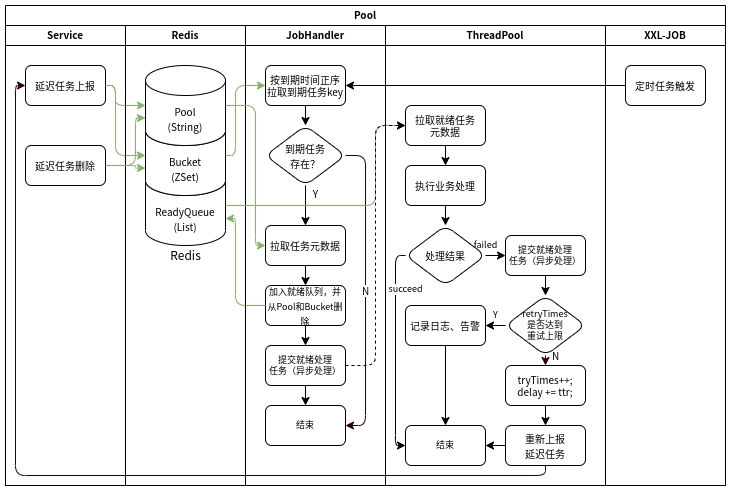

The diagram above was exported from draw.io. Its source (the exported page's mxGraphModel, read from the mxfile embedded in the PNG):
<mxGraphModel dx="918" dy="708" grid="1" gridSize="10" guides="1" tooltips="1" connect="1" arrows="1" fold="1" page="1" pageScale="1" pageWidth="1169" pageHeight="827" math="0" shadow="0">
  <root>
    <mxCell id="IaXvVBh2Kf6cgbwDdBaD-0" />
    <mxCell id="IaXvVBh2Kf6cgbwDdBaD-1" parent="IaXvVBh2Kf6cgbwDdBaD-0" />
    <mxCell id="IaXvVBh2Kf6cgbwDdBaD-153" value="Pool" style="swimlane;childLayout=stackLayout;resizeParent=1;resizeParentMax=0;startSize=20;fontSize=10;" vertex="1" parent="IaXvVBh2Kf6cgbwDdBaD-1">
      <mxGeometry x="20" y="20" width="720" height="480" as="geometry" />
    </mxCell>
    <mxCell id="IaXvVBh2Kf6cgbwDdBaD-154" value="Service" style="swimlane;startSize=20;fontSize=10;" vertex="1" parent="IaXvVBh2Kf6cgbwDdBaD-153">
      <mxGeometry y="20" width="120" height="460" as="geometry" />
    </mxCell>
    <mxCell id="IaXvVBh2Kf6cgbwDdBaD-155" value="&lt;font style=&quot;font-size: 10px&quot;&gt;延迟任务上报&lt;/font&gt;" style="rounded=1;whiteSpace=wrap;html=1;" vertex="1" parent="IaXvVBh2Kf6cgbwDdBaD-154">
      <mxGeometry x="20" y="40" width="80" height="40" as="geometry" />
    </mxCell>
    <mxCell id="IaXvVBh2Kf6cgbwDdBaD-156" value="&lt;font style=&quot;font-size: 10px&quot;&gt;延迟任务删除&lt;/font&gt;" style="rounded=1;whiteSpace=wrap;html=1;" vertex="1" parent="IaXvVBh2Kf6cgbwDdBaD-154">
      <mxGeometry x="20" y="120" width="80" height="40" as="geometry" />
    </mxCell>
    <mxCell id="IaXvVBh2Kf6cgbwDdBaD-157" value="Redis" style="swimlane;startSize=20;fontSize=10;" vertex="1" parent="IaXvVBh2Kf6cgbwDdBaD-153">
      <mxGeometry x="120" y="20" width="120" height="460" as="geometry" />
    </mxCell>
    <mxCell id="IaXvVBh2Kf6cgbwDdBaD-158" value="&lt;font style=&quot;font-size: 10px&quot;&gt;ReadyQueue&lt;br&gt;(List)&lt;br&gt;&lt;/font&gt;" style="shape=cylinder3;whiteSpace=wrap;html=1;boundedLbl=1;backgroundOutline=1;size=15;" vertex="1" parent="IaXvVBh2Kf6cgbwDdBaD-157">
      <mxGeometry x="20" y="140" width="80" height="80" as="geometry" />
    </mxCell>
    <mxCell id="IaXvVBh2Kf6cgbwDdBaD-159" value="&lt;font style=&quot;font-size: 10px&quot;&gt;Bucket&lt;br&gt;(ZSet)&lt;br&gt;&lt;/font&gt;" style="shape=cylinder3;whiteSpace=wrap;html=1;boundedLbl=1;backgroundOutline=1;size=15;" vertex="1" parent="IaXvVBh2Kf6cgbwDdBaD-157">
      <mxGeometry x="20" y="90" width="80" height="80" as="geometry" />
    </mxCell>
    <mxCell id="IaXvVBh2Kf6cgbwDdBaD-160" value="&lt;font style=&quot;font-size: 10px&quot;&gt;Pool&lt;br&gt;(String)&lt;br&gt;&lt;/font&gt;" style="shape=cylinder3;whiteSpace=wrap;html=1;boundedLbl=1;backgroundOutline=1;size=15;" vertex="1" parent="IaXvVBh2Kf6cgbwDdBaD-157">
      <mxGeometry x="20" y="40" width="80" height="80" as="geometry" />
    </mxCell>
    <mxCell id="IaXvVBh2Kf6cgbwDdBaD-161" value="Redis" style="text;html=1;align=center;verticalAlign=middle;resizable=0;points=[];autosize=1;strokeColor=none;fillColor=none;" vertex="1" parent="IaXvVBh2Kf6cgbwDdBaD-157">
      <mxGeometry x="35" y="220" width="50" height="20" as="geometry" />
    </mxCell>
    <mxCell id="IaXvVBh2Kf6cgbwDdBaD-162" value="JobHandler" style="swimlane;startSize=20;fontSize=10;" vertex="1" parent="IaXvVBh2Kf6cgbwDdBaD-153">
      <mxGeometry x="240" y="20" width="140" height="460" as="geometry" />
    </mxCell>
    <mxCell id="IaXvVBh2Kf6cgbwDdBaD-163" style="edgeStyle=orthogonalEdgeStyle;rounded=1;orthogonalLoop=1;jettySize=auto;html=1;exitX=0.5;exitY=1;exitDx=0;exitDy=0;fontSize=9;strokeWidth=1;" edge="1" parent="IaXvVBh2Kf6cgbwDdBaD-162" source="IaXvVBh2Kf6cgbwDdBaD-164" target="IaXvVBh2Kf6cgbwDdBaD-167">
      <mxGeometry relative="1" as="geometry" />
    </mxCell>
    <mxCell id="IaXvVBh2Kf6cgbwDdBaD-164" value="&lt;div style=&quot;font-size: 10px&quot;&gt;&lt;font style=&quot;font-size: 10px&quot;&gt;按到期时间正序&lt;/font&gt;&lt;/div&gt;&lt;div style=&quot;font-size: 10px&quot;&gt;&lt;font style=&quot;font-size: 10px&quot;&gt;拉取到期任务key&lt;/font&gt;&lt;/div&gt;" style="rounded=1;whiteSpace=wrap;html=1;" vertex="1" parent="IaXvVBh2Kf6cgbwDdBaD-162">
      <mxGeometry x="20" y="40" width="80" height="40" as="geometry" />
    </mxCell>
    <mxCell id="IaXvVBh2Kf6cgbwDdBaD-165" value="Y" style="edgeStyle=orthogonalEdgeStyle;rounded=1;orthogonalLoop=1;jettySize=auto;html=1;exitX=0.5;exitY=1;exitDx=0;exitDy=0;entryX=0.5;entryY=0;entryDx=0;entryDy=0;fontSize=10;strokeWidth=1;" edge="1" parent="IaXvVBh2Kf6cgbwDdBaD-162" source="IaXvVBh2Kf6cgbwDdBaD-167" target="IaXvVBh2Kf6cgbwDdBaD-168">
      <mxGeometry x="-0.6" y="10" relative="1" as="geometry">
        <mxPoint as="offset" />
      </mxGeometry>
    </mxCell>
    <mxCell id="IaXvVBh2Kf6cgbwDdBaD-166" value="N" style="edgeStyle=orthogonalEdgeStyle;rounded=1;orthogonalLoop=1;jettySize=auto;html=1;exitX=1;exitY=0.5;exitDx=0;exitDy=0;entryX=1;entryY=0.5;entryDx=0;entryDy=0;fontSize=10;strokeWidth=1;fillColor=#d5e8d4;strokeColor=#330000;" edge="1" parent="IaXvVBh2Kf6cgbwDdBaD-162" source="IaXvVBh2Kf6cgbwDdBaD-167" target="IaXvVBh2Kf6cgbwDdBaD-173">
      <mxGeometry relative="1" as="geometry">
        <mxPoint x="130" y="394" as="targetPoint" />
      </mxGeometry>
    </mxCell>
    <mxCell id="IaXvVBh2Kf6cgbwDdBaD-167" value="&lt;font style=&quot;font-size: 10px&quot;&gt;到期任务&lt;br&gt;存在？&lt;/font&gt;" style="rhombus;whiteSpace=wrap;html=1;rounded=1;" vertex="1" parent="IaXvVBh2Kf6cgbwDdBaD-162">
      <mxGeometry x="20" y="100" width="80" height="60" as="geometry" />
    </mxCell>
    <mxCell id="IaXvVBh2Kf6cgbwDdBaD-168" value="&lt;div style=&quot;font-size: 10px&quot;&gt;拉取任务元数据&lt;/div&gt;" style="rounded=1;whiteSpace=wrap;html=1;" vertex="1" parent="IaXvVBh2Kf6cgbwDdBaD-162">
      <mxGeometry x="20" y="200" width="80" height="40" as="geometry" />
    </mxCell>
    <mxCell id="IaXvVBh2Kf6cgbwDdBaD-169" style="edgeStyle=orthogonalEdgeStyle;rounded=1;orthogonalLoop=1;jettySize=auto;html=1;exitX=0.5;exitY=1;exitDx=0;exitDy=0;entryX=0.5;entryY=0;entryDx=0;entryDy=0;fontSize=9;strokeWidth=1;" edge="1" parent="IaXvVBh2Kf6cgbwDdBaD-162" source="IaXvVBh2Kf6cgbwDdBaD-170" target="IaXvVBh2Kf6cgbwDdBaD-172">
      <mxGeometry relative="1" as="geometry" />
    </mxCell>
    <mxCell id="IaXvVBh2Kf6cgbwDdBaD-170" value="&lt;div&gt;&lt;font style=&quot;font-size: 9px&quot;&gt;加入就绪队列，并从Pool和Bucket删除&lt;/font&gt;&lt;/div&gt;" style="rounded=1;whiteSpace=wrap;html=1;" vertex="1" parent="IaXvVBh2Kf6cgbwDdBaD-162">
      <mxGeometry x="20" y="260" width="80" height="40" as="geometry" />
    </mxCell>
    <mxCell id="IaXvVBh2Kf6cgbwDdBaD-171" value="" style="edgeStyle=orthogonalEdgeStyle;rounded=1;orthogonalLoop=1;jettySize=auto;html=1;fontSize=10;strokeWidth=1;" edge="1" parent="IaXvVBh2Kf6cgbwDdBaD-162" source="IaXvVBh2Kf6cgbwDdBaD-168" target="IaXvVBh2Kf6cgbwDdBaD-170">
      <mxGeometry relative="1" as="geometry" />
    </mxCell>
    <mxCell id="IaXvVBh2Kf6cgbwDdBaD-172" value="&lt;div style=&quot;font-size: 9px&quot;&gt;提交就绪处理&lt;br&gt;任务（异步处理）&lt;/div&gt;" style="rounded=1;whiteSpace=wrap;html=1;" vertex="1" parent="IaXvVBh2Kf6cgbwDdBaD-162">
      <mxGeometry x="20" y="320" width="80" height="40" as="geometry" />
    </mxCell>
    <mxCell id="IaXvVBh2Kf6cgbwDdBaD-173" value="&lt;div style=&quot;font-size: 9px&quot;&gt;结束&lt;/div&gt;" style="rounded=1;whiteSpace=wrap;html=1;" vertex="1" parent="IaXvVBh2Kf6cgbwDdBaD-162">
      <mxGeometry x="20" y="380" width="80" height="40" as="geometry" />
    </mxCell>
    <mxCell id="IaXvVBh2Kf6cgbwDdBaD-174" value="" style="edgeStyle=orthogonalEdgeStyle;rounded=1;orthogonalLoop=1;jettySize=auto;html=1;fontSize=9;strokeWidth=1;" edge="1" parent="IaXvVBh2Kf6cgbwDdBaD-162" source="IaXvVBh2Kf6cgbwDdBaD-172" target="IaXvVBh2Kf6cgbwDdBaD-173">
      <mxGeometry relative="1" as="geometry" />
    </mxCell>
    <mxCell id="IaXvVBh2Kf6cgbwDdBaD-175" value="ThreadPool" style="swimlane;startSize=20;fontSize=10;" vertex="1" parent="IaXvVBh2Kf6cgbwDdBaD-153">
      <mxGeometry x="380" y="20" width="220" height="460" as="geometry" />
    </mxCell>
    <mxCell id="IaXvVBh2Kf6cgbwDdBaD-176" style="edgeStyle=orthogonalEdgeStyle;rounded=1;orthogonalLoop=1;jettySize=auto;html=1;exitX=0.5;exitY=1;exitDx=0;exitDy=0;fontSize=9;strokeWidth=1;" edge="1" parent="IaXvVBh2Kf6cgbwDdBaD-175" source="IaXvVBh2Kf6cgbwDdBaD-177" target="IaXvVBh2Kf6cgbwDdBaD-180">
      <mxGeometry relative="1" as="geometry" />
    </mxCell>
    <mxCell id="IaXvVBh2Kf6cgbwDdBaD-177" value="&lt;div style=&quot;font-size: 10px&quot;&gt;拉取就绪任务&lt;br&gt;元数据&lt;/div&gt;" style="rounded=1;whiteSpace=wrap;html=1;" vertex="1" parent="IaXvVBh2Kf6cgbwDdBaD-175">
      <mxGeometry x="20" y="80" width="80" height="40" as="geometry" />
    </mxCell>
    <mxCell id="IaXvVBh2Kf6cgbwDdBaD-178" value="&lt;div style=&quot;font-size: 9px&quot;&gt;结束&lt;/div&gt;" style="rounded=1;whiteSpace=wrap;html=1;" vertex="1" parent="IaXvVBh2Kf6cgbwDdBaD-175">
      <mxGeometry x="20" y="400" width="80" height="40" as="geometry" />
    </mxCell>
    <mxCell id="IaXvVBh2Kf6cgbwDdBaD-179" style="edgeStyle=orthogonalEdgeStyle;rounded=1;orthogonalLoop=1;jettySize=auto;html=1;exitX=0.5;exitY=1;exitDx=0;exitDy=0;fontSize=9;strokeWidth=1;" edge="1" parent="IaXvVBh2Kf6cgbwDdBaD-175" source="IaXvVBh2Kf6cgbwDdBaD-180" target="IaXvVBh2Kf6cgbwDdBaD-183">
      <mxGeometry relative="1" as="geometry" />
    </mxCell>
    <mxCell id="IaXvVBh2Kf6cgbwDdBaD-180" value="&lt;div style=&quot;font-size: 10px&quot;&gt;执行业务处理&lt;/div&gt;" style="rounded=1;whiteSpace=wrap;html=1;" vertex="1" parent="IaXvVBh2Kf6cgbwDdBaD-175">
      <mxGeometry x="20" y="140" width="80" height="40" as="geometry" />
    </mxCell>
    <mxCell id="IaXvVBh2Kf6cgbwDdBaD-181" value="failed" style="edgeStyle=orthogonalEdgeStyle;rounded=1;orthogonalLoop=1;jettySize=auto;html=1;exitX=1;exitY=0.5;exitDx=0;exitDy=0;fontSize=9;strokeWidth=1;" edge="1" parent="IaXvVBh2Kf6cgbwDdBaD-175" source="IaXvVBh2Kf6cgbwDdBaD-183" target="IaXvVBh2Kf6cgbwDdBaD-185">
      <mxGeometry x="0.3333" y="10" relative="1" as="geometry">
        <mxPoint as="offset" />
      </mxGeometry>
    </mxCell>
    <mxCell id="IaXvVBh2Kf6cgbwDdBaD-182" value="succeed" style="edgeStyle=orthogonalEdgeStyle;rounded=1;orthogonalLoop=1;jettySize=auto;html=1;exitX=0;exitY=0.5;exitDx=0;exitDy=0;fontSize=9;strokeWidth=1;" edge="1" parent="IaXvVBh2Kf6cgbwDdBaD-175" source="IaXvVBh2Kf6cgbwDdBaD-183" target="IaXvVBh2Kf6cgbwDdBaD-178">
      <mxGeometry x="-0.5789" y="10" relative="1" as="geometry">
        <Array as="points">
          <mxPoint x="10" y="230" />
          <mxPoint x="10" y="420" />
        </Array>
        <mxPoint as="offset" />
      </mxGeometry>
    </mxCell>
    <mxCell id="IaXvVBh2Kf6cgbwDdBaD-183" value="&lt;span style=&quot;font-size: 10px&quot;&gt;处理结果&lt;/span&gt;" style="rhombus;whiteSpace=wrap;html=1;rounded=1;" vertex="1" parent="IaXvVBh2Kf6cgbwDdBaD-175">
      <mxGeometry x="20" y="200" width="80" height="60" as="geometry" />
    </mxCell>
    <mxCell id="IaXvVBh2Kf6cgbwDdBaD-184" style="edgeStyle=orthogonalEdgeStyle;rounded=1;orthogonalLoop=1;jettySize=auto;html=1;exitX=0.5;exitY=1;exitDx=0;exitDy=0;entryX=0.5;entryY=0;entryDx=0;entryDy=0;fontSize=9;strokeWidth=1;" edge="1" parent="IaXvVBh2Kf6cgbwDdBaD-175" source="IaXvVBh2Kf6cgbwDdBaD-185" target="IaXvVBh2Kf6cgbwDdBaD-187">
      <mxGeometry relative="1" as="geometry" />
    </mxCell>
    <mxCell id="IaXvVBh2Kf6cgbwDdBaD-185" value="&lt;div style=&quot;font-size: 9px&quot;&gt;提交就绪处理&lt;br&gt;任务（异步处理）&lt;/div&gt;" style="rounded=1;whiteSpace=wrap;html=1;" vertex="1" parent="IaXvVBh2Kf6cgbwDdBaD-175">
      <mxGeometry x="120" y="210" width="80" height="40" as="geometry" />
    </mxCell>
    <mxCell id="IaXvVBh2Kf6cgbwDdBaD-186" value="Y" style="edgeStyle=orthogonalEdgeStyle;rounded=1;orthogonalLoop=1;jettySize=auto;html=1;exitX=0;exitY=0.5;exitDx=0;exitDy=0;fontSize=9;strokeWidth=1;" edge="1" parent="IaXvVBh2Kf6cgbwDdBaD-175" source="IaXvVBh2Kf6cgbwDdBaD-187" target="IaXvVBh2Kf6cgbwDdBaD-189">
      <mxGeometry x="0.6667" y="-10" relative="1" as="geometry">
        <mxPoint as="offset" />
      </mxGeometry>
    </mxCell>
    <mxCell id="eAiSCexMwCO-tTBSc3SK-0" value="N" style="edgeStyle=orthogonalEdgeStyle;rounded=1;orthogonalLoop=1;jettySize=auto;html=1;exitX=0.5;exitY=1;exitDx=0;exitDy=0;entryX=0.5;entryY=0;entryDx=0;entryDy=0;fontSize=10;strokeColor=#330000;strokeWidth=1;" edge="1" parent="IaXvVBh2Kf6cgbwDdBaD-175" source="IaXvVBh2Kf6cgbwDdBaD-187" target="IaXvVBh2Kf6cgbwDdBaD-190">
      <mxGeometry x="-1" y="10" relative="1" as="geometry">
        <Array as="points">
          <mxPoint x="160" y="330" />
        </Array>
        <mxPoint as="offset" />
      </mxGeometry>
    </mxCell>
    <mxCell id="IaXvVBh2Kf6cgbwDdBaD-187" value="&lt;div style=&quot;font-size: 9px&quot;&gt;&lt;font style=&quot;font-size: 9px&quot;&gt;retryTimes&lt;/font&gt;&lt;/div&gt;&lt;div style=&quot;font-size: 9px&quot;&gt;&lt;font style=&quot;font-size: 9px&quot;&gt;是否达到&lt;/font&gt;&lt;/div&gt;&lt;div style=&quot;font-size: 9px&quot;&gt;&lt;font style=&quot;font-size: 9px&quot;&gt;重试上限&lt;/font&gt;&lt;/div&gt;" style="rhombus;whiteSpace=wrap;html=1;rounded=1;" vertex="1" parent="IaXvVBh2Kf6cgbwDdBaD-175">
      <mxGeometry x="120" y="270" width="80" height="60" as="geometry" />
    </mxCell>
    <mxCell id="IaXvVBh2Kf6cgbwDdBaD-188" style="edgeStyle=orthogonalEdgeStyle;rounded=1;orthogonalLoop=1;jettySize=auto;html=1;exitX=0.5;exitY=1;exitDx=0;exitDy=0;entryX=0.5;entryY=0;entryDx=0;entryDy=0;fontSize=9;strokeWidth=1;" edge="1" parent="IaXvVBh2Kf6cgbwDdBaD-175" source="IaXvVBh2Kf6cgbwDdBaD-189" target="IaXvVBh2Kf6cgbwDdBaD-178">
      <mxGeometry relative="1" as="geometry" />
    </mxCell>
    <mxCell id="IaXvVBh2Kf6cgbwDdBaD-189" value="&lt;div&gt;&lt;font size=&quot;1&quot;&gt;记录日志、告警&lt;/font&gt;&lt;br&gt;&lt;/div&gt;" style="rounded=1;whiteSpace=wrap;html=1;" vertex="1" parent="IaXvVBh2Kf6cgbwDdBaD-175">
      <mxGeometry x="20" y="280" width="80" height="40" as="geometry" />
    </mxCell>
    <mxCell id="IaXvVBh2Kf6cgbwDdBaD-190" value="&lt;div style=&quot;font-size: 10px&quot;&gt;&lt;div&gt;&lt;font style=&quot;font-size: 10px&quot;&gt;tryTimes++;&lt;/font&gt;&lt;/div&gt;&lt;div&gt;&lt;font style=&quot;font-size: 10px&quot;&gt;delay += ttr;&lt;/font&gt;&lt;/div&gt;&lt;/div&gt;" style="rounded=1;whiteSpace=wrap;html=1;" vertex="1" parent="IaXvVBh2Kf6cgbwDdBaD-175">
      <mxGeometry x="120" y="340" width="80" height="40" as="geometry" />
    </mxCell>
    <mxCell id="IaXvVBh2Kf6cgbwDdBaD-191" style="edgeStyle=orthogonalEdgeStyle;rounded=1;orthogonalLoop=1;jettySize=auto;html=1;exitX=0;exitY=0.5;exitDx=0;exitDy=0;entryX=1;entryY=0.5;entryDx=0;entryDy=0;fontSize=10;strokeWidth=1;" edge="1" parent="IaXvVBh2Kf6cgbwDdBaD-175" source="IaXvVBh2Kf6cgbwDdBaD-192" target="IaXvVBh2Kf6cgbwDdBaD-178">
      <mxGeometry relative="1" as="geometry" />
    </mxCell>
    <mxCell id="IaXvVBh2Kf6cgbwDdBaD-192" value="&lt;div&gt;&lt;span style=&quot;font-size: 10px&quot;&gt;重新上报&lt;br&gt;延迟任务&lt;/span&gt;&lt;br&gt;&lt;/div&gt;" style="rounded=1;whiteSpace=wrap;html=1;" vertex="1" parent="IaXvVBh2Kf6cgbwDdBaD-175">
      <mxGeometry x="120" y="400" width="80" height="40" as="geometry" />
    </mxCell>
    <mxCell id="IaXvVBh2Kf6cgbwDdBaD-193" value="" style="edgeStyle=orthogonalEdgeStyle;rounded=1;orthogonalLoop=1;jettySize=auto;html=1;fontSize=10;strokeWidth=1;" edge="1" parent="IaXvVBh2Kf6cgbwDdBaD-175" source="IaXvVBh2Kf6cgbwDdBaD-190" target="IaXvVBh2Kf6cgbwDdBaD-192">
      <mxGeometry relative="1" as="geometry" />
    </mxCell>
    <mxCell id="IaXvVBh2Kf6cgbwDdBaD-194" value="XXL-JOB" style="swimlane;startSize=20;fontSize=10;" vertex="1" parent="IaXvVBh2Kf6cgbwDdBaD-153">
      <mxGeometry x="600" y="20" width="120" height="460" as="geometry" />
    </mxCell>
    <mxCell id="IaXvVBh2Kf6cgbwDdBaD-195" value="&lt;font style=&quot;font-size: 10px&quot;&gt;定时任务触发&lt;/font&gt;" style="rounded=1;whiteSpace=wrap;html=1;" vertex="1" parent="IaXvVBh2Kf6cgbwDdBaD-194">
      <mxGeometry x="20" y="40" width="80" height="40" as="geometry" />
    </mxCell>
    <mxCell id="IaXvVBh2Kf6cgbwDdBaD-196" style="edgeStyle=orthogonalEdgeStyle;rounded=1;orthogonalLoop=1;jettySize=auto;html=1;exitX=1;exitY=0.5;exitDx=0;exitDy=0;entryX=0;entryY=0.5;entryDx=0;entryDy=0;entryPerimeter=0;fontSize=10;strokeWidth=1;fillColor=#d5e8d4;strokeColor=#82b366;" edge="1" parent="IaXvVBh2Kf6cgbwDdBaD-153" source="IaXvVBh2Kf6cgbwDdBaD-155" target="IaXvVBh2Kf6cgbwDdBaD-160">
      <mxGeometry relative="1" as="geometry">
        <Array as="points">
          <mxPoint x="110" y="80" />
          <mxPoint x="110" y="100" />
        </Array>
      </mxGeometry>
    </mxCell>
    <mxCell id="IaXvVBh2Kf6cgbwDdBaD-197" style="edgeStyle=orthogonalEdgeStyle;rounded=1;orthogonalLoop=1;jettySize=auto;html=1;exitX=1;exitY=0.5;exitDx=0;exitDy=0;entryX=0;entryY=0.5;entryDx=0;entryDy=0;entryPerimeter=0;fontSize=10;strokeWidth=1;fillColor=#d5e8d4;strokeColor=#82b366;" edge="1" parent="IaXvVBh2Kf6cgbwDdBaD-153" source="IaXvVBh2Kf6cgbwDdBaD-155" target="IaXvVBh2Kf6cgbwDdBaD-159">
      <mxGeometry relative="1" as="geometry">
        <Array as="points">
          <mxPoint x="110" y="80" />
          <mxPoint x="110" y="150" />
        </Array>
      </mxGeometry>
    </mxCell>
    <mxCell id="IaXvVBh2Kf6cgbwDdBaD-198" style="edgeStyle=orthogonalEdgeStyle;rounded=1;orthogonalLoop=1;jettySize=auto;html=1;exitX=1;exitY=0.5;exitDx=0;exitDy=0;entryX=0;entryY=0;entryDx=0;entryDy=52.5;entryPerimeter=0;fontSize=10;strokeWidth=1;fillColor=#d5e8d4;strokeColor=#82b366;" edge="1" parent="IaXvVBh2Kf6cgbwDdBaD-153" source="IaXvVBh2Kf6cgbwDdBaD-156" target="IaXvVBh2Kf6cgbwDdBaD-159">
      <mxGeometry relative="1" as="geometry">
        <Array as="points">
          <mxPoint x="130" y="160" />
          <mxPoint x="130" y="163" />
        </Array>
      </mxGeometry>
    </mxCell>
    <mxCell id="IaXvVBh2Kf6cgbwDdBaD-199" style="edgeStyle=orthogonalEdgeStyle;rounded=1;orthogonalLoop=1;jettySize=auto;html=1;exitX=1;exitY=0.5;exitDx=0;exitDy=0;entryX=0;entryY=0;entryDx=0;entryDy=52.5;entryPerimeter=0;fontSize=10;strokeWidth=1;fillColor=#d5e8d4;strokeColor=#82b366;" edge="1" parent="IaXvVBh2Kf6cgbwDdBaD-153" source="IaXvVBh2Kf6cgbwDdBaD-156" target="IaXvVBh2Kf6cgbwDdBaD-160">
      <mxGeometry relative="1" as="geometry">
        <Array as="points">
          <mxPoint x="130" y="160" />
          <mxPoint x="130" y="113" />
        </Array>
      </mxGeometry>
    </mxCell>
    <mxCell id="IaXvVBh2Kf6cgbwDdBaD-200" style="edgeStyle=orthogonalEdgeStyle;rounded=1;orthogonalLoop=1;jettySize=auto;html=1;exitX=0;exitY=0.5;exitDx=0;exitDy=0;entryX=1;entryY=0.5;entryDx=0;entryDy=0;fontSize=10;strokeWidth=1;" edge="1" parent="IaXvVBh2Kf6cgbwDdBaD-153" source="IaXvVBh2Kf6cgbwDdBaD-195" target="IaXvVBh2Kf6cgbwDdBaD-164">
      <mxGeometry relative="1" as="geometry" />
    </mxCell>
    <mxCell id="IaXvVBh2Kf6cgbwDdBaD-201" style="edgeStyle=orthogonalEdgeStyle;rounded=1;orthogonalLoop=1;jettySize=auto;html=1;exitX=1;exitY=0.5;exitDx=0;exitDy=0;exitPerimeter=0;entryX=0;entryY=0.5;entryDx=0;entryDy=0;fontSize=10;strokeWidth=1;fillColor=#d5e8d4;strokeColor=#82b366;" edge="1" parent="IaXvVBh2Kf6cgbwDdBaD-153" source="IaXvVBh2Kf6cgbwDdBaD-159" target="IaXvVBh2Kf6cgbwDdBaD-164">
      <mxGeometry relative="1" as="geometry">
        <Array as="points">
          <mxPoint x="230" y="150" />
          <mxPoint x="230" y="80" />
        </Array>
      </mxGeometry>
    </mxCell>
    <mxCell id="IaXvVBh2Kf6cgbwDdBaD-202" style="edgeStyle=orthogonalEdgeStyle;rounded=1;orthogonalLoop=1;jettySize=auto;html=1;exitX=1;exitY=0.5;exitDx=0;exitDy=0;exitPerimeter=0;entryX=0;entryY=0.5;entryDx=0;entryDy=0;fontSize=10;strokeWidth=1;fillColor=#d5e8d4;strokeColor=#82b366;" edge="1" parent="IaXvVBh2Kf6cgbwDdBaD-153" source="IaXvVBh2Kf6cgbwDdBaD-160" target="IaXvVBh2Kf6cgbwDdBaD-168">
      <mxGeometry relative="1" as="geometry">
        <Array as="points">
          <mxPoint x="250" y="100" />
          <mxPoint x="250" y="240" />
        </Array>
      </mxGeometry>
    </mxCell>
    <mxCell id="IaXvVBh2Kf6cgbwDdBaD-203" style="edgeStyle=orthogonalEdgeStyle;rounded=1;orthogonalLoop=1;jettySize=auto;html=1;exitX=0;exitY=0.5;exitDx=0;exitDy=0;entryX=1;entryY=0;entryDx=0;entryDy=52.5;entryPerimeter=0;fontSize=9;strokeWidth=1;fillColor=#d5e8d4;strokeColor=#82b366;" edge="1" parent="IaXvVBh2Kf6cgbwDdBaD-153" source="IaXvVBh2Kf6cgbwDdBaD-170" target="IaXvVBh2Kf6cgbwDdBaD-158">
      <mxGeometry relative="1" as="geometry">
        <Array as="points">
          <mxPoint x="230" y="300" />
          <mxPoint x="230" y="213" />
          <mxPoint x="220" y="213" />
        </Array>
      </mxGeometry>
    </mxCell>
    <mxCell id="IaXvVBh2Kf6cgbwDdBaD-204" style="edgeStyle=orthogonalEdgeStyle;rounded=1;orthogonalLoop=1;jettySize=auto;html=1;exitX=1;exitY=0.5;exitDx=0;exitDy=0;exitPerimeter=0;entryX=0;entryY=0.5;entryDx=0;entryDy=0;fontSize=9;strokeWidth=1;fillColor=#d5e8d4;strokeColor=#82b366;" edge="1" parent="IaXvVBh2Kf6cgbwDdBaD-153" source="IaXvVBh2Kf6cgbwDdBaD-158" target="IaXvVBh2Kf6cgbwDdBaD-177">
      <mxGeometry relative="1" as="geometry">
        <Array as="points">
          <mxPoint x="370" y="200" />
          <mxPoint x="370" y="120" />
        </Array>
      </mxGeometry>
    </mxCell>
    <mxCell id="IaXvVBh2Kf6cgbwDdBaD-205" style="edgeStyle=orthogonalEdgeStyle;rounded=1;orthogonalLoop=1;jettySize=auto;html=1;exitX=1;exitY=0.5;exitDx=0;exitDy=0;entryX=0;entryY=0.5;entryDx=0;entryDy=0;fontSize=9;strokeWidth=1;dashed=1;" edge="1" parent="IaXvVBh2Kf6cgbwDdBaD-153" source="IaXvVBh2Kf6cgbwDdBaD-172" target="IaXvVBh2Kf6cgbwDdBaD-177">
      <mxGeometry relative="1" as="geometry">
        <Array as="points">
          <mxPoint x="370" y="360" />
          <mxPoint x="370" y="120" />
        </Array>
      </mxGeometry>
    </mxCell>
    <mxCell id="IaXvVBh2Kf6cgbwDdBaD-206" style="edgeStyle=orthogonalEdgeStyle;rounded=1;orthogonalLoop=1;jettySize=auto;html=1;exitX=0.5;exitY=1;exitDx=0;exitDy=0;entryX=0;entryY=0.5;entryDx=0;entryDy=0;fontSize=10;strokeWidth=1;fillColor=#d5e8d4;strokeColor=#330000;" edge="1" parent="IaXvVBh2Kf6cgbwDdBaD-153" source="IaXvVBh2Kf6cgbwDdBaD-192" target="IaXvVBh2Kf6cgbwDdBaD-155">
      <mxGeometry relative="1" as="geometry">
        <Array as="points">
          <mxPoint x="540" y="470" />
          <mxPoint x="10" y="470" />
          <mxPoint x="10" y="80" />
        </Array>
      </mxGeometry>
    </mxCell>
  </root>
</mxGraphModel>